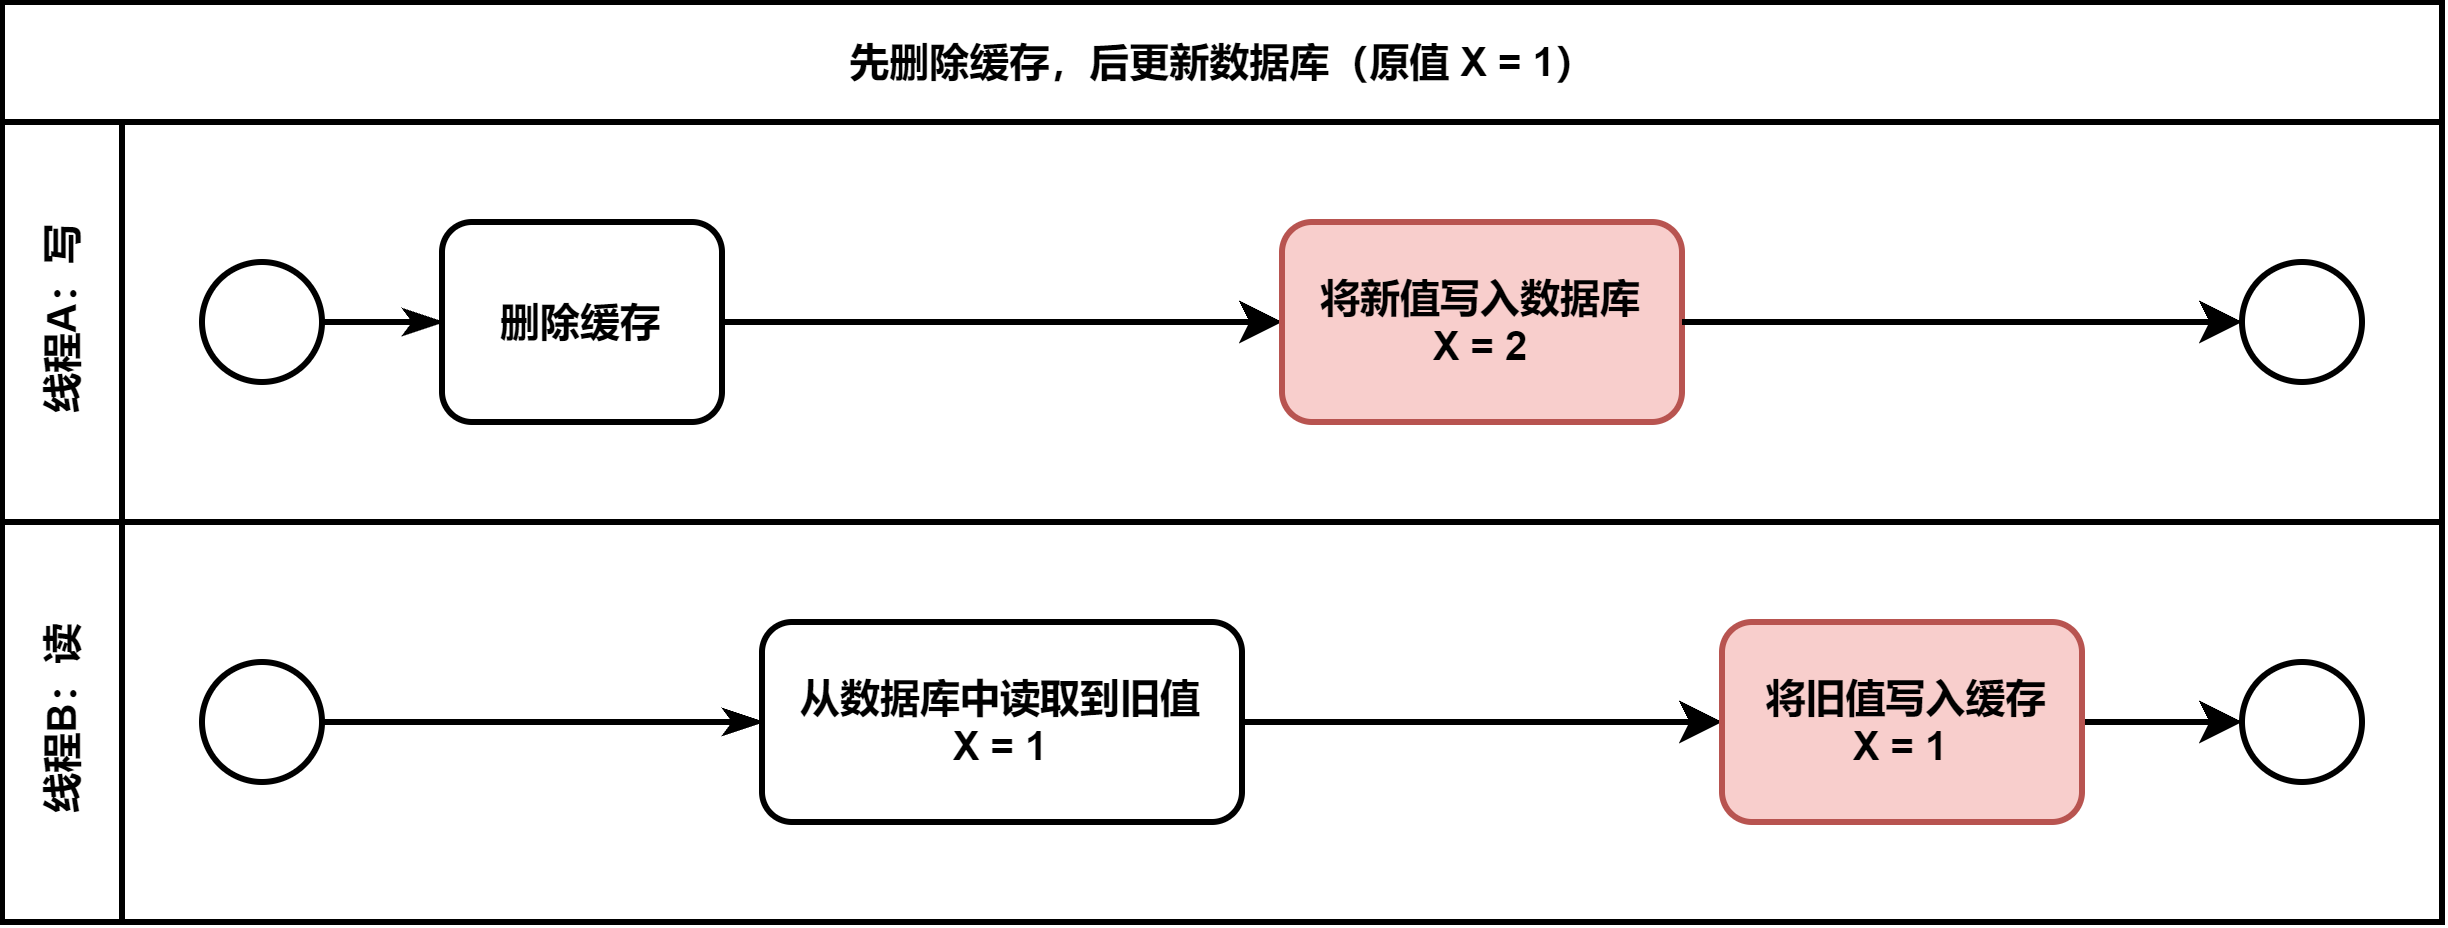

The diagram above was exported from draw.io. Its source (the exported page's mxGraphModel, read from the mxfile embedded in the PNG):
<mxGraphModel dx="885" dy="515" grid="1" gridSize="10" guides="1" tooltips="1" connect="1" arrows="1" fold="1" page="1" pageScale="1" pageWidth="1100" pageHeight="850" background="#ffffff" math="0" shadow="0">
  <root>
    <mxCell id="0" />
    <mxCell id="1" parent="0" />
    <mxCell id="2b4e8129b02d487f-1" value="先删除缓存，后更新数据库（原值 X = 1）" style="swimlane;html=1;childLayout=stackLayout;horizontal=1;startSize=30;horizontalStack=0;rounded=0;shadow=0;labelBackgroundColor=none;strokeWidth=1.5;fontFamily=Helvetica;fontSize=10;align=center;fontStyle=1" parent="1" vertex="1">
      <mxGeometry x="180" y="70" width="610" height="230" as="geometry">
        <mxRectangle x="180" y="70" width="60" height="20" as="alternateBounds" />
      </mxGeometry>
    </mxCell>
    <mxCell id="2b4e8129b02d487f-2" value="线程A：写" style="swimlane;html=1;startSize=30;horizontal=0;fontSize=10;fontStyle=1;fontFamily=Helvetica;strokeWidth=1.5;" parent="2b4e8129b02d487f-1" vertex="1">
      <mxGeometry y="30" width="610" height="100" as="geometry" />
    </mxCell>
    <mxCell id="2b4e8129b02d487f-18" style="edgeStyle=orthogonalEdgeStyle;rounded=0;html=1;labelBackgroundColor=none;startArrow=none;startFill=0;startSize=5;endArrow=classicThin;endFill=1;endSize=5;jettySize=auto;orthogonalLoop=1;strokeWidth=1.5;fontFamily=Helvetica;fontSize=10;fontStyle=1" parent="2b4e8129b02d487f-2" source="2b4e8129b02d487f-5" target="2b4e8129b02d487f-6" edge="1">
      <mxGeometry relative="1" as="geometry" />
    </mxCell>
    <mxCell id="2b4e8129b02d487f-5" value="" style="ellipse;whiteSpace=wrap;html=1;rounded=0;shadow=0;labelBackgroundColor=none;strokeWidth=1.5;fontFamily=Helvetica;fontSize=10;align=center;fontStyle=1" parent="2b4e8129b02d487f-2" vertex="1">
      <mxGeometry x="50" y="35" width="30" height="30" as="geometry" />
    </mxCell>
    <mxCell id="xqIeYMHfye7-KFr_CgcE-9" value="" style="edgeStyle=orthogonalEdgeStyle;rounded=0;orthogonalLoop=1;jettySize=auto;html=1;fontSize=10;fontStyle=1;fontFamily=Helvetica;strokeWidth=1.5;" parent="2b4e8129b02d487f-2" source="2b4e8129b02d487f-6" target="xqIeYMHfye7-KFr_CgcE-8" edge="1">
      <mxGeometry relative="1" as="geometry" />
    </mxCell>
    <mxCell id="2b4e8129b02d487f-6" value="删除缓存" style="rounded=1;whiteSpace=wrap;html=1;shadow=0;labelBackgroundColor=none;strokeWidth=1.5;fontFamily=Helvetica;fontSize=10;align=center;fontStyle=1" parent="2b4e8129b02d487f-2" vertex="1">
      <mxGeometry x="110" y="24.99999999999997" width="70" height="50" as="geometry" />
    </mxCell>
    <mxCell id="2b4e8129b02d487f-11" value="" style="ellipse;whiteSpace=wrap;html=1;rounded=0;shadow=0;labelBackgroundColor=none;strokeWidth=1.5;fontFamily=Helvetica;fontSize=10;align=center;fontStyle=1" parent="2b4e8129b02d487f-2" vertex="1">
      <mxGeometry x="560" y="35" width="30" height="30" as="geometry" />
    </mxCell>
    <mxCell id="xqIeYMHfye7-KFr_CgcE-8" value="将新值写入数据库&lt;br&gt;X = 2" style="rounded=1;whiteSpace=wrap;html=1;shadow=0;labelBackgroundColor=none;strokeWidth=1.5;fontFamily=Helvetica;fontSize=10;align=center;fontStyle=1;fillColor=#f8cecc;strokeColor=#b85450;" parent="2b4e8129b02d487f-2" vertex="1">
      <mxGeometry x="320" y="25" width="100" height="50" as="geometry" />
    </mxCell>
    <mxCell id="xqIeYMHfye7-KFr_CgcE-13" style="edgeStyle=orthogonalEdgeStyle;rounded=0;orthogonalLoop=1;jettySize=auto;html=1;fontSize=10;entryX=0;entryY=0.5;entryDx=0;entryDy=0;fontFamily=Helvetica;fontStyle=1;strokeWidth=1.5;" parent="2b4e8129b02d487f-2" source="xqIeYMHfye7-KFr_CgcE-8" target="2b4e8129b02d487f-11" edge="1">
      <mxGeometry relative="1" as="geometry">
        <mxPoint x="510" y="50" as="targetPoint" />
      </mxGeometry>
    </mxCell>
    <mxCell id="2b4e8129b02d487f-3" value="线程B：读" style="swimlane;html=1;startSize=30;horizontal=0;fontSize=10;fontStyle=1;fontFamily=Helvetica;strokeWidth=1.5;" parent="2b4e8129b02d487f-1" vertex="1">
      <mxGeometry y="130" width="610" height="100" as="geometry" />
    </mxCell>
    <mxCell id="xqIeYMHfye7-KFr_CgcE-5" value="" style="ellipse;whiteSpace=wrap;html=1;rounded=0;shadow=0;labelBackgroundColor=none;strokeWidth=1.5;fontFamily=Helvetica;fontSize=10;align=center;fontStyle=1" parent="2b4e8129b02d487f-3" vertex="1">
      <mxGeometry x="50" y="35" width="30" height="30" as="geometry" />
    </mxCell>
    <mxCell id="xqIeYMHfye7-KFr_CgcE-11" value="" style="edgeStyle=orthogonalEdgeStyle;rounded=0;orthogonalLoop=1;jettySize=auto;html=1;fontSize=10;fontStyle=1;fontFamily=Helvetica;strokeWidth=1.5;" parent="2b4e8129b02d487f-3" source="xqIeYMHfye7-KFr_CgcE-6" target="xqIeYMHfye7-KFr_CgcE-10" edge="1">
      <mxGeometry relative="1" as="geometry" />
    </mxCell>
    <mxCell id="xqIeYMHfye7-KFr_CgcE-6" value="从数据库中读取到旧值&lt;br&gt;X = 1" style="rounded=1;whiteSpace=wrap;html=1;shadow=0;labelBackgroundColor=none;strokeWidth=1.5;fontFamily=Helvetica;fontSize=10;align=center;fontStyle=1" parent="2b4e8129b02d487f-3" vertex="1">
      <mxGeometry x="190" y="25" width="120" height="50" as="geometry" />
    </mxCell>
    <mxCell id="xqIeYMHfye7-KFr_CgcE-4" style="edgeStyle=orthogonalEdgeStyle;rounded=0;html=1;labelBackgroundColor=none;startArrow=none;startFill=0;startSize=5;endArrow=classicThin;endFill=1;endSize=5;jettySize=auto;orthogonalLoop=1;strokeWidth=1.5;fontFamily=Helvetica;fontSize=10;fontStyle=1" parent="2b4e8129b02d487f-3" source="xqIeYMHfye7-KFr_CgcE-5" target="xqIeYMHfye7-KFr_CgcE-6" edge="1">
      <mxGeometry relative="1" as="geometry" />
    </mxCell>
    <mxCell id="xqIeYMHfye7-KFr_CgcE-16" style="edgeStyle=orthogonalEdgeStyle;rounded=0;orthogonalLoop=1;jettySize=auto;html=1;entryX=0;entryY=0.5;entryDx=0;entryDy=0;fontSize=10;fontFamily=Helvetica;fontStyle=1;strokeWidth=1.5;" parent="2b4e8129b02d487f-3" source="xqIeYMHfye7-KFr_CgcE-10" target="xqIeYMHfye7-KFr_CgcE-15" edge="1">
      <mxGeometry relative="1" as="geometry" />
    </mxCell>
    <mxCell id="xqIeYMHfye7-KFr_CgcE-10" value="&amp;nbsp;将旧值写入缓存&lt;br&gt;X = 1" style="whiteSpace=wrap;html=1;fontSize=10;fontFamily=Helvetica;rounded=1;shadow=0;labelBackgroundColor=none;strokeWidth=1.5;fontStyle=1;fillColor=#f8cecc;strokeColor=#b85450;" parent="2b4e8129b02d487f-3" vertex="1">
      <mxGeometry x="430" y="25" width="90" height="50" as="geometry" />
    </mxCell>
    <mxCell id="xqIeYMHfye7-KFr_CgcE-15" value="" style="ellipse;whiteSpace=wrap;html=1;rounded=0;shadow=0;labelBackgroundColor=none;strokeWidth=1.5;fontFamily=Helvetica;fontSize=10;align=center;fontStyle=1" parent="2b4e8129b02d487f-3" vertex="1">
      <mxGeometry x="560" y="35" width="30" height="30" as="geometry" />
    </mxCell>
  </root>
</mxGraphModel>